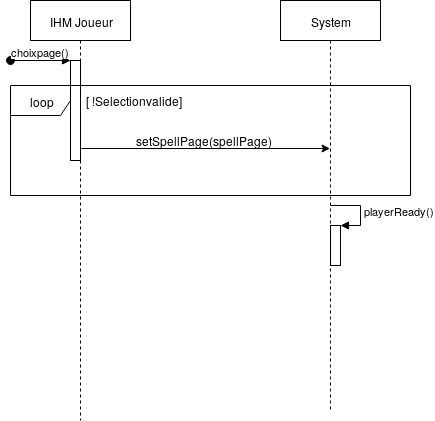

The diagram above was exported from draw.io. Its source (the exported page's mxGraphModel, read from the mxfile embedded in the PNG):
<mxGraphModel dx="1261" dy="769" grid="0" gridSize="10" guides="1" tooltips="1" connect="1" arrows="1" fold="1" page="1" pageScale="1" pageWidth="827" pageHeight="1169" math="0" shadow="0">
  <root>
    <mxCell id="0" />
    <mxCell id="1" parent="0" />
    <mxCell id="SwNl5Qvk1DXCMBxOSxY9-1" value="IHM Joueur" style="shape=umlLifeline;perimeter=lifelinePerimeter;whiteSpace=wrap;html=1;container=1;collapsible=0;recursiveResize=0;outlineConnect=0;" parent="1" vertex="1">
      <mxGeometry x="-558" y="120" width="100" height="420" as="geometry" />
    </mxCell>
    <mxCell id="SwNl5Qvk1DXCMBxOSxY9-6" value="" style="html=1;points=[];perimeter=orthogonalPerimeter;" parent="SwNl5Qvk1DXCMBxOSxY9-1" vertex="1">
      <mxGeometry x="40" y="60" width="10" height="100" as="geometry" />
    </mxCell>
    <mxCell id="SwNl5Qvk1DXCMBxOSxY9-2" value="System" style="shape=umlLifeline;perimeter=lifelinePerimeter;whiteSpace=wrap;html=1;container=1;collapsible=0;recursiveResize=0;outlineConnect=0;" parent="1" vertex="1">
      <mxGeometry x="-308" y="120" width="100" height="410" as="geometry" />
    </mxCell>
    <mxCell id="MINgP6zAxfh_gKHhqaFD-4" value="" style="html=1;points=[];perimeter=orthogonalPerimeter;" parent="SwNl5Qvk1DXCMBxOSxY9-2" vertex="1">
      <mxGeometry x="50" y="225" width="10" height="40" as="geometry" />
    </mxCell>
    <mxCell id="MINgP6zAxfh_gKHhqaFD-5" value="playerReady()" style="edgeStyle=orthogonalEdgeStyle;html=1;align=left;spacingLeft=2;endArrow=block;rounded=0;entryX=1;entryY=0;" parent="SwNl5Qvk1DXCMBxOSxY9-2" target="MINgP6zAxfh_gKHhqaFD-4" edge="1">
      <mxGeometry relative="1" as="geometry">
        <mxPoint x="50" y="205" as="sourcePoint" />
        <Array as="points">
          <mxPoint x="80" y="205" />
        </Array>
      </mxGeometry>
    </mxCell>
    <mxCell id="SwNl5Qvk1DXCMBxOSxY9-5" value="choixpage()" style="html=1;verticalAlign=bottom;startArrow=oval;endArrow=block;startSize=8;" parent="1" edge="1">
      <mxGeometry relative="1" as="geometry">
        <mxPoint x="-578" y="180" as="sourcePoint" />
        <mxPoint x="-518" y="180" as="targetPoint" />
      </mxGeometry>
    </mxCell>
    <mxCell id="SwNl5Qvk1DXCMBxOSxY9-10" value="&lt;div&gt;setSpellPage(spellPage)&lt;/div&gt;" style="text;html=1;strokeColor=none;fillColor=none;align=center;verticalAlign=middle;whiteSpace=wrap;rounded=0;" parent="1" vertex="1">
      <mxGeometry x="-405" y="250" width="40" height="20" as="geometry" />
    </mxCell>
    <mxCell id="MINgP6zAxfh_gKHhqaFD-2" value="[ !Selectionvalide]" style="text;html=1;strokeColor=none;fillColor=none;align=center;verticalAlign=middle;whiteSpace=wrap;rounded=0;" parent="1" vertex="1">
      <mxGeometry x="-508" y="210" width="105" height="20" as="geometry" />
    </mxCell>
    <mxCell id="MINgP6zAxfh_gKHhqaFD-1" value="loop" style="shape=umlFrame;whiteSpace=wrap;html=1;" parent="1" vertex="1">
      <mxGeometry x="-578" y="205" width="400" height="110" as="geometry" />
    </mxCell>
    <mxCell id="BtkA5LtB5U5DAYRpGkl6-2" value="" style="endArrow=classic;html=1;exitX=1.1;exitY=0.878;exitDx=0;exitDy=0;exitPerimeter=0;" parent="1" source="SwNl5Qvk1DXCMBxOSxY9-6" target="SwNl5Qvk1DXCMBxOSxY9-2" edge="1">
      <mxGeometry width="50" height="50" relative="1" as="geometry">
        <mxPoint x="-498" y="270" as="sourcePoint" />
        <mxPoint x="-278" y="270" as="targetPoint" />
      </mxGeometry>
    </mxCell>
  </root>
</mxGraphModel>